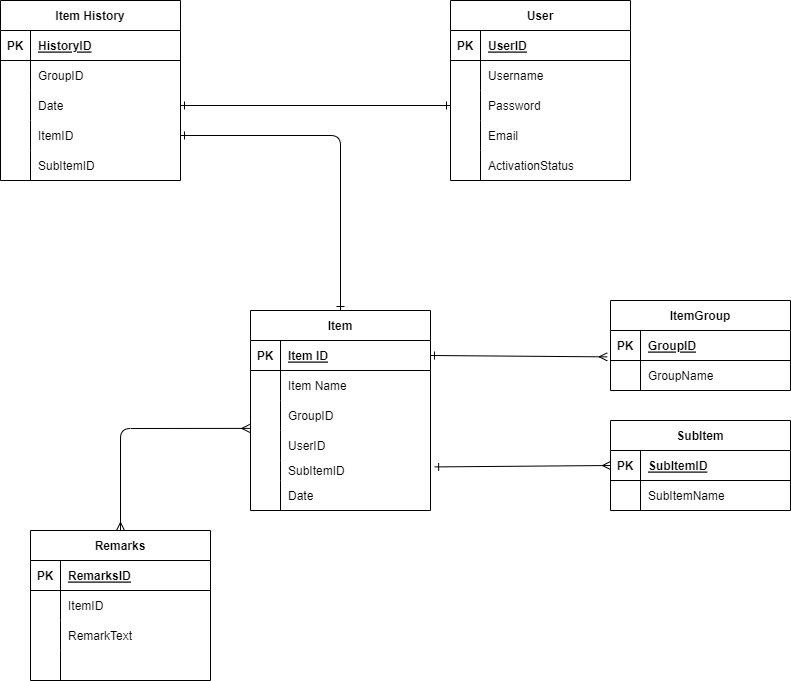

The diagram above was exported from draw.io. Its source (the exported page's mxGraphModel, read from the mxfile embedded in the PNG):
<mxGraphModel dx="994" dy="429" grid="1" gridSize="10" guides="1" tooltips="1" connect="1" arrows="1" fold="1" page="1" pageScale="1" pageWidth="850" pageHeight="1100" math="0" shadow="0">
  <root>
    <mxCell id="0" />
    <mxCell id="1" parent="0" />
    <mxCell id="126" style="edgeStyle=none;html=1;exitX=0.5;exitY=0;exitDx=0;exitDy=0;startArrow=ERone;startFill=0;endArrow=ERone;endFill=0;entryX=1;entryY=0.5;entryDx=0;entryDy=0;" edge="1" parent="1" source="18" target="117">
      <mxGeometry relative="1" as="geometry">
        <mxPoint x="230" y="100" as="targetPoint" />
        <Array as="points">
          <mxPoint x="380" y="145" />
        </Array>
      </mxGeometry>
    </mxCell>
    <mxCell id="18" value="Item" style="shape=table;startSize=30;container=1;collapsible=1;childLayout=tableLayout;fixedRows=1;rowLines=0;fontStyle=1;align=center;resizeLast=1;" vertex="1" parent="1">
      <mxGeometry x="290" y="320" width="180" height="200" as="geometry" />
    </mxCell>
    <mxCell id="19" value="" style="shape=tableRow;horizontal=0;startSize=0;swimlaneHead=0;swimlaneBody=0;fillColor=none;collapsible=0;dropTarget=0;points=[[0,0.5],[1,0.5]];portConstraint=eastwest;top=0;left=0;right=0;bottom=1;" vertex="1" parent="18">
      <mxGeometry y="30" width="180" height="30" as="geometry" />
    </mxCell>
    <mxCell id="20" value="PK" style="shape=partialRectangle;connectable=0;fillColor=none;top=0;left=0;bottom=0;right=0;fontStyle=1;overflow=hidden;" vertex="1" parent="19">
      <mxGeometry width="30" height="30" as="geometry">
        <mxRectangle width="30" height="30" as="alternateBounds" />
      </mxGeometry>
    </mxCell>
    <mxCell id="21" value="Item ID" style="shape=partialRectangle;connectable=0;fillColor=none;top=0;left=0;bottom=0;right=0;align=left;spacingLeft=6;fontStyle=5;overflow=hidden;" vertex="1" parent="19">
      <mxGeometry x="30" width="150" height="30" as="geometry">
        <mxRectangle width="150" height="30" as="alternateBounds" />
      </mxGeometry>
    </mxCell>
    <mxCell id="22" value="" style="shape=tableRow;horizontal=0;startSize=0;swimlaneHead=0;swimlaneBody=0;fillColor=none;collapsible=0;dropTarget=0;points=[[0,0.5],[1,0.5]];portConstraint=eastwest;top=0;left=0;right=0;bottom=0;" vertex="1" parent="18">
      <mxGeometry y="60" width="180" height="30" as="geometry" />
    </mxCell>
    <mxCell id="23" value="" style="shape=partialRectangle;connectable=0;fillColor=none;top=0;left=0;bottom=0;right=0;editable=1;overflow=hidden;" vertex="1" parent="22">
      <mxGeometry width="30" height="30" as="geometry">
        <mxRectangle width="30" height="30" as="alternateBounds" />
      </mxGeometry>
    </mxCell>
    <mxCell id="24" value="Item Name" style="shape=partialRectangle;connectable=0;fillColor=none;top=0;left=0;bottom=0;right=0;align=left;spacingLeft=6;overflow=hidden;" vertex="1" parent="22">
      <mxGeometry x="30" width="150" height="30" as="geometry">
        <mxRectangle width="150" height="30" as="alternateBounds" />
      </mxGeometry>
    </mxCell>
    <mxCell id="37" value="" style="shape=tableRow;horizontal=0;startSize=0;swimlaneHead=0;swimlaneBody=0;fillColor=none;collapsible=0;dropTarget=0;points=[[0,0.5],[1,0.5]];portConstraint=eastwest;top=0;left=0;right=0;bottom=0;" vertex="1" parent="18">
      <mxGeometry y="90" width="180" height="30" as="geometry" />
    </mxCell>
    <mxCell id="38" value="" style="shape=partialRectangle;connectable=0;fillColor=none;top=0;left=0;bottom=0;right=0;editable=1;overflow=hidden;" vertex="1" parent="37">
      <mxGeometry width="30" height="30" as="geometry">
        <mxRectangle width="30" height="30" as="alternateBounds" />
      </mxGeometry>
    </mxCell>
    <mxCell id="39" value="GroupID" style="shape=partialRectangle;connectable=0;fillColor=none;top=0;left=0;bottom=0;right=0;align=left;spacingLeft=6;overflow=hidden;" vertex="1" parent="37">
      <mxGeometry x="30" width="150" height="30" as="geometry">
        <mxRectangle width="150" height="30" as="alternateBounds" />
      </mxGeometry>
    </mxCell>
    <mxCell id="28" value="" style="shape=tableRow;horizontal=0;startSize=0;swimlaneHead=0;swimlaneBody=0;fillColor=none;collapsible=0;dropTarget=0;points=[[0,0.5],[1,0.5]];portConstraint=eastwest;top=0;left=0;right=0;bottom=0;" vertex="1" parent="18">
      <mxGeometry y="120" width="180" height="30" as="geometry" />
    </mxCell>
    <mxCell id="29" value="" style="shape=partialRectangle;connectable=0;fillColor=none;top=0;left=0;bottom=0;right=0;editable=1;overflow=hidden;" vertex="1" parent="28">
      <mxGeometry width="30" height="30" as="geometry">
        <mxRectangle width="30" height="30" as="alternateBounds" />
      </mxGeometry>
    </mxCell>
    <mxCell id="30" value="UserID" style="shape=partialRectangle;connectable=0;fillColor=none;top=0;left=0;bottom=0;right=0;align=left;spacingLeft=6;overflow=hidden;" vertex="1" parent="28">
      <mxGeometry x="30" width="150" height="30" as="geometry">
        <mxRectangle width="150" height="30" as="alternateBounds" />
      </mxGeometry>
    </mxCell>
    <mxCell id="34" value="" style="shape=tableRow;horizontal=0;startSize=0;swimlaneHead=0;swimlaneBody=0;fillColor=none;collapsible=0;dropTarget=0;points=[[0,0.5],[1,0.5]];portConstraint=eastwest;top=0;left=0;right=0;bottom=0;" vertex="1" parent="18">
      <mxGeometry y="150" width="180" height="20" as="geometry" />
    </mxCell>
    <mxCell id="35" value="" style="shape=partialRectangle;connectable=0;fillColor=none;top=0;left=0;bottom=0;right=0;editable=1;overflow=hidden;" vertex="1" parent="34">
      <mxGeometry width="30" height="20" as="geometry">
        <mxRectangle width="30" height="20" as="alternateBounds" />
      </mxGeometry>
    </mxCell>
    <mxCell id="36" value="SubItemID" style="shape=partialRectangle;connectable=0;fillColor=none;top=0;left=0;bottom=0;right=0;align=left;spacingLeft=6;overflow=hidden;" vertex="1" parent="34">
      <mxGeometry x="30" width="150" height="20" as="geometry">
        <mxRectangle width="150" height="20" as="alternateBounds" />
      </mxGeometry>
    </mxCell>
    <mxCell id="120" value="" style="shape=tableRow;horizontal=0;startSize=0;swimlaneHead=0;swimlaneBody=0;fillColor=none;collapsible=0;dropTarget=0;points=[[0,0.5],[1,0.5]];portConstraint=eastwest;top=0;left=0;right=0;bottom=0;" vertex="1" parent="18">
      <mxGeometry y="170" width="180" height="30" as="geometry" />
    </mxCell>
    <mxCell id="121" value="" style="shape=partialRectangle;connectable=0;fillColor=none;top=0;left=0;bottom=0;right=0;editable=1;overflow=hidden;" vertex="1" parent="120">
      <mxGeometry width="30" height="30" as="geometry">
        <mxRectangle width="30" height="30" as="alternateBounds" />
      </mxGeometry>
    </mxCell>
    <mxCell id="122" value="Date" style="shape=partialRectangle;connectable=0;fillColor=none;top=0;left=0;bottom=0;right=0;align=left;spacingLeft=6;overflow=hidden;" vertex="1" parent="120">
      <mxGeometry x="30" width="150" height="30" as="geometry">
        <mxRectangle width="150" height="30" as="alternateBounds" />
      </mxGeometry>
    </mxCell>
    <mxCell id="40" value="Item History" style="shape=table;startSize=30;container=1;collapsible=1;childLayout=tableLayout;fixedRows=1;rowLines=0;fontStyle=1;align=center;resizeLast=1;" vertex="1" parent="1">
      <mxGeometry x="40" y="10" width="180" height="180" as="geometry" />
    </mxCell>
    <mxCell id="41" value="" style="shape=tableRow;horizontal=0;startSize=0;swimlaneHead=0;swimlaneBody=0;fillColor=none;collapsible=0;dropTarget=0;points=[[0,0.5],[1,0.5]];portConstraint=eastwest;top=0;left=0;right=0;bottom=1;" vertex="1" parent="40">
      <mxGeometry y="30" width="180" height="30" as="geometry" />
    </mxCell>
    <mxCell id="42" value="PK" style="shape=partialRectangle;connectable=0;fillColor=none;top=0;left=0;bottom=0;right=0;fontStyle=1;overflow=hidden;" vertex="1" parent="41">
      <mxGeometry width="30" height="30" as="geometry">
        <mxRectangle width="30" height="30" as="alternateBounds" />
      </mxGeometry>
    </mxCell>
    <mxCell id="43" value="HistoryID" style="shape=partialRectangle;connectable=0;fillColor=none;top=0;left=0;bottom=0;right=0;align=left;spacingLeft=6;fontStyle=5;overflow=hidden;" vertex="1" parent="41">
      <mxGeometry x="30" width="150" height="30" as="geometry">
        <mxRectangle width="150" height="30" as="alternateBounds" />
      </mxGeometry>
    </mxCell>
    <mxCell id="44" value="" style="shape=tableRow;horizontal=0;startSize=0;swimlaneHead=0;swimlaneBody=0;fillColor=none;collapsible=0;dropTarget=0;points=[[0,0.5],[1,0.5]];portConstraint=eastwest;top=0;left=0;right=0;bottom=0;" vertex="1" parent="40">
      <mxGeometry y="60" width="180" height="30" as="geometry" />
    </mxCell>
    <mxCell id="45" value="" style="shape=partialRectangle;connectable=0;fillColor=none;top=0;left=0;bottom=0;right=0;editable=1;overflow=hidden;" vertex="1" parent="44">
      <mxGeometry width="30" height="30" as="geometry">
        <mxRectangle width="30" height="30" as="alternateBounds" />
      </mxGeometry>
    </mxCell>
    <mxCell id="46" value="GroupID" style="shape=partialRectangle;connectable=0;fillColor=none;top=0;left=0;bottom=0;right=0;align=left;spacingLeft=6;overflow=hidden;" vertex="1" parent="44">
      <mxGeometry x="30" width="150" height="30" as="geometry">
        <mxRectangle width="150" height="30" as="alternateBounds" />
      </mxGeometry>
    </mxCell>
    <mxCell id="47" value="" style="shape=tableRow;horizontal=0;startSize=0;swimlaneHead=0;swimlaneBody=0;fillColor=none;collapsible=0;dropTarget=0;points=[[0,0.5],[1,0.5]];portConstraint=eastwest;top=0;left=0;right=0;bottom=0;" vertex="1" parent="40">
      <mxGeometry y="90" width="180" height="30" as="geometry" />
    </mxCell>
    <mxCell id="48" value="" style="shape=partialRectangle;connectable=0;fillColor=none;top=0;left=0;bottom=0;right=0;editable=1;overflow=hidden;" vertex="1" parent="47">
      <mxGeometry width="30" height="30" as="geometry">
        <mxRectangle width="30" height="30" as="alternateBounds" />
      </mxGeometry>
    </mxCell>
    <mxCell id="49" value="Date" style="shape=partialRectangle;connectable=0;fillColor=none;top=0;left=0;bottom=0;right=0;align=left;spacingLeft=6;overflow=hidden;" vertex="1" parent="47">
      <mxGeometry x="30" width="150" height="30" as="geometry">
        <mxRectangle width="150" height="30" as="alternateBounds" />
      </mxGeometry>
    </mxCell>
    <mxCell id="117" value="" style="shape=tableRow;horizontal=0;startSize=0;swimlaneHead=0;swimlaneBody=0;fillColor=none;collapsible=0;dropTarget=0;points=[[0,0.5],[1,0.5]];portConstraint=eastwest;top=0;left=0;right=0;bottom=0;" vertex="1" parent="40">
      <mxGeometry y="120" width="180" height="30" as="geometry" />
    </mxCell>
    <mxCell id="118" value="" style="shape=partialRectangle;connectable=0;fillColor=none;top=0;left=0;bottom=0;right=0;editable=1;overflow=hidden;" vertex="1" parent="117">
      <mxGeometry width="30" height="30" as="geometry">
        <mxRectangle width="30" height="30" as="alternateBounds" />
      </mxGeometry>
    </mxCell>
    <mxCell id="119" value="ItemID" style="shape=partialRectangle;connectable=0;fillColor=none;top=0;left=0;bottom=0;right=0;align=left;spacingLeft=6;overflow=hidden;" vertex="1" parent="117">
      <mxGeometry x="30" width="150" height="30" as="geometry">
        <mxRectangle width="150" height="30" as="alternateBounds" />
      </mxGeometry>
    </mxCell>
    <mxCell id="50" value="" style="shape=tableRow;horizontal=0;startSize=0;swimlaneHead=0;swimlaneBody=0;fillColor=none;collapsible=0;dropTarget=0;points=[[0,0.5],[1,0.5]];portConstraint=eastwest;top=0;left=0;right=0;bottom=0;" vertex="1" parent="40">
      <mxGeometry y="150" width="180" height="30" as="geometry" />
    </mxCell>
    <mxCell id="51" value="" style="shape=partialRectangle;connectable=0;fillColor=none;top=0;left=0;bottom=0;right=0;editable=1;overflow=hidden;" vertex="1" parent="50">
      <mxGeometry width="30" height="30" as="geometry">
        <mxRectangle width="30" height="30" as="alternateBounds" />
      </mxGeometry>
    </mxCell>
    <mxCell id="52" value="SubItemID" style="shape=partialRectangle;connectable=0;fillColor=none;top=0;left=0;bottom=0;right=0;align=left;spacingLeft=6;overflow=hidden;" vertex="1" parent="50">
      <mxGeometry x="30" width="150" height="30" as="geometry">
        <mxRectangle width="150" height="30" as="alternateBounds" />
      </mxGeometry>
    </mxCell>
    <mxCell id="53" value="Remarks" style="shape=table;startSize=30;container=1;collapsible=1;childLayout=tableLayout;fixedRows=1;rowLines=0;fontStyle=1;align=center;resizeLast=1;" vertex="1" parent="1">
      <mxGeometry x="70" y="540" width="180" height="150" as="geometry" />
    </mxCell>
    <mxCell id="54" value="" style="shape=tableRow;horizontal=0;startSize=0;swimlaneHead=0;swimlaneBody=0;fillColor=none;collapsible=0;dropTarget=0;points=[[0,0.5],[1,0.5]];portConstraint=eastwest;top=0;left=0;right=0;bottom=1;" vertex="1" parent="53">
      <mxGeometry y="30" width="180" height="30" as="geometry" />
    </mxCell>
    <mxCell id="55" value="PK" style="shape=partialRectangle;connectable=0;fillColor=none;top=0;left=0;bottom=0;right=0;fontStyle=1;overflow=hidden;" vertex="1" parent="54">
      <mxGeometry width="30" height="30" as="geometry">
        <mxRectangle width="30" height="30" as="alternateBounds" />
      </mxGeometry>
    </mxCell>
    <mxCell id="56" value="RemarksID" style="shape=partialRectangle;connectable=0;fillColor=none;top=0;left=0;bottom=0;right=0;align=left;spacingLeft=6;fontStyle=5;overflow=hidden;" vertex="1" parent="54">
      <mxGeometry x="30" width="150" height="30" as="geometry">
        <mxRectangle width="150" height="30" as="alternateBounds" />
      </mxGeometry>
    </mxCell>
    <mxCell id="57" value="" style="shape=tableRow;horizontal=0;startSize=0;swimlaneHead=0;swimlaneBody=0;fillColor=none;collapsible=0;dropTarget=0;points=[[0,0.5],[1,0.5]];portConstraint=eastwest;top=0;left=0;right=0;bottom=0;" vertex="1" parent="53">
      <mxGeometry y="60" width="180" height="30" as="geometry" />
    </mxCell>
    <mxCell id="58" value="" style="shape=partialRectangle;connectable=0;fillColor=none;top=0;left=0;bottom=0;right=0;editable=1;overflow=hidden;" vertex="1" parent="57">
      <mxGeometry width="30" height="30" as="geometry">
        <mxRectangle width="30" height="30" as="alternateBounds" />
      </mxGeometry>
    </mxCell>
    <mxCell id="59" value="ItemID" style="shape=partialRectangle;connectable=0;fillColor=none;top=0;left=0;bottom=0;right=0;align=left;spacingLeft=6;overflow=hidden;" vertex="1" parent="57">
      <mxGeometry x="30" width="150" height="30" as="geometry">
        <mxRectangle width="150" height="30" as="alternateBounds" />
      </mxGeometry>
    </mxCell>
    <mxCell id="60" value="" style="shape=tableRow;horizontal=0;startSize=0;swimlaneHead=0;swimlaneBody=0;fillColor=none;collapsible=0;dropTarget=0;points=[[0,0.5],[1,0.5]];portConstraint=eastwest;top=0;left=0;right=0;bottom=0;" vertex="1" parent="53">
      <mxGeometry y="90" width="180" height="30" as="geometry" />
    </mxCell>
    <mxCell id="61" value="" style="shape=partialRectangle;connectable=0;fillColor=none;top=0;left=0;bottom=0;right=0;editable=1;overflow=hidden;" vertex="1" parent="60">
      <mxGeometry width="30" height="30" as="geometry">
        <mxRectangle width="30" height="30" as="alternateBounds" />
      </mxGeometry>
    </mxCell>
    <mxCell id="62" value="RemarkText" style="shape=partialRectangle;connectable=0;fillColor=none;top=0;left=0;bottom=0;right=0;align=left;spacingLeft=6;overflow=hidden;" vertex="1" parent="60">
      <mxGeometry x="30" width="150" height="30" as="geometry">
        <mxRectangle width="150" height="30" as="alternateBounds" />
      </mxGeometry>
    </mxCell>
    <mxCell id="63" value="" style="shape=tableRow;horizontal=0;startSize=0;swimlaneHead=0;swimlaneBody=0;fillColor=none;collapsible=0;dropTarget=0;points=[[0,0.5],[1,0.5]];portConstraint=eastwest;top=0;left=0;right=0;bottom=0;" vertex="1" parent="53">
      <mxGeometry y="120" width="180" height="30" as="geometry" />
    </mxCell>
    <mxCell id="64" value="" style="shape=partialRectangle;connectable=0;fillColor=none;top=0;left=0;bottom=0;right=0;editable=1;overflow=hidden;" vertex="1" parent="63">
      <mxGeometry width="30" height="30" as="geometry">
        <mxRectangle width="30" height="30" as="alternateBounds" />
      </mxGeometry>
    </mxCell>
    <mxCell id="65" value="" style="shape=partialRectangle;connectable=0;fillColor=none;top=0;left=0;bottom=0;right=0;align=left;spacingLeft=6;overflow=hidden;" vertex="1" parent="63">
      <mxGeometry x="30" width="150" height="30" as="geometry">
        <mxRectangle width="150" height="30" as="alternateBounds" />
      </mxGeometry>
    </mxCell>
    <mxCell id="66" value="User" style="shape=table;startSize=30;container=1;collapsible=1;childLayout=tableLayout;fixedRows=1;rowLines=0;fontStyle=1;align=center;resizeLast=1;" vertex="1" parent="1">
      <mxGeometry x="490" y="10" width="180" height="180" as="geometry" />
    </mxCell>
    <mxCell id="67" value="" style="shape=tableRow;horizontal=0;startSize=0;swimlaneHead=0;swimlaneBody=0;fillColor=none;collapsible=0;dropTarget=0;points=[[0,0.5],[1,0.5]];portConstraint=eastwest;top=0;left=0;right=0;bottom=1;" vertex="1" parent="66">
      <mxGeometry y="30" width="180" height="30" as="geometry" />
    </mxCell>
    <mxCell id="68" value="PK" style="shape=partialRectangle;connectable=0;fillColor=none;top=0;left=0;bottom=0;right=0;fontStyle=1;overflow=hidden;" vertex="1" parent="67">
      <mxGeometry width="30" height="30" as="geometry">
        <mxRectangle width="30" height="30" as="alternateBounds" />
      </mxGeometry>
    </mxCell>
    <mxCell id="69" value="UserID" style="shape=partialRectangle;connectable=0;fillColor=none;top=0;left=0;bottom=0;right=0;align=left;spacingLeft=6;fontStyle=5;overflow=hidden;" vertex="1" parent="67">
      <mxGeometry x="30" width="150" height="30" as="geometry">
        <mxRectangle width="150" height="30" as="alternateBounds" />
      </mxGeometry>
    </mxCell>
    <mxCell id="70" value="" style="shape=tableRow;horizontal=0;startSize=0;swimlaneHead=0;swimlaneBody=0;fillColor=none;collapsible=0;dropTarget=0;points=[[0,0.5],[1,0.5]];portConstraint=eastwest;top=0;left=0;right=0;bottom=0;" vertex="1" parent="66">
      <mxGeometry y="60" width="180" height="30" as="geometry" />
    </mxCell>
    <mxCell id="71" value="" style="shape=partialRectangle;connectable=0;fillColor=none;top=0;left=0;bottom=0;right=0;editable=1;overflow=hidden;" vertex="1" parent="70">
      <mxGeometry width="30" height="30" as="geometry">
        <mxRectangle width="30" height="30" as="alternateBounds" />
      </mxGeometry>
    </mxCell>
    <mxCell id="72" value="Username" style="shape=partialRectangle;connectable=0;fillColor=none;top=0;left=0;bottom=0;right=0;align=left;spacingLeft=6;overflow=hidden;" vertex="1" parent="70">
      <mxGeometry x="30" width="150" height="30" as="geometry">
        <mxRectangle width="150" height="30" as="alternateBounds" />
      </mxGeometry>
    </mxCell>
    <mxCell id="73" value="" style="shape=tableRow;horizontal=0;startSize=0;swimlaneHead=0;swimlaneBody=0;fillColor=none;collapsible=0;dropTarget=0;points=[[0,0.5],[1,0.5]];portConstraint=eastwest;top=0;left=0;right=0;bottom=0;" vertex="1" parent="66">
      <mxGeometry y="90" width="180" height="30" as="geometry" />
    </mxCell>
    <mxCell id="74" value="" style="shape=partialRectangle;connectable=0;fillColor=none;top=0;left=0;bottom=0;right=0;editable=1;overflow=hidden;" vertex="1" parent="73">
      <mxGeometry width="30" height="30" as="geometry">
        <mxRectangle width="30" height="30" as="alternateBounds" />
      </mxGeometry>
    </mxCell>
    <mxCell id="75" value="Password" style="shape=partialRectangle;connectable=0;fillColor=none;top=0;left=0;bottom=0;right=0;align=left;spacingLeft=6;overflow=hidden;" vertex="1" parent="73">
      <mxGeometry x="30" width="150" height="30" as="geometry">
        <mxRectangle width="150" height="30" as="alternateBounds" />
      </mxGeometry>
    </mxCell>
    <mxCell id="79" value="" style="shape=tableRow;horizontal=0;startSize=0;swimlaneHead=0;swimlaneBody=0;fillColor=none;collapsible=0;dropTarget=0;points=[[0,0.5],[1,0.5]];portConstraint=eastwest;top=0;left=0;right=0;bottom=0;" vertex="1" parent="66">
      <mxGeometry y="120" width="180" height="30" as="geometry" />
    </mxCell>
    <mxCell id="80" value="" style="shape=partialRectangle;connectable=0;fillColor=none;top=0;left=0;bottom=0;right=0;editable=1;overflow=hidden;" vertex="1" parent="79">
      <mxGeometry width="30" height="30" as="geometry">
        <mxRectangle width="30" height="30" as="alternateBounds" />
      </mxGeometry>
    </mxCell>
    <mxCell id="81" value="Email" style="shape=partialRectangle;connectable=0;fillColor=none;top=0;left=0;bottom=0;right=0;align=left;spacingLeft=6;overflow=hidden;" vertex="1" parent="79">
      <mxGeometry x="30" width="150" height="30" as="geometry">
        <mxRectangle width="150" height="30" as="alternateBounds" />
      </mxGeometry>
    </mxCell>
    <mxCell id="76" value="" style="shape=tableRow;horizontal=0;startSize=0;swimlaneHead=0;swimlaneBody=0;fillColor=none;collapsible=0;dropTarget=0;points=[[0,0.5],[1,0.5]];portConstraint=eastwest;top=0;left=0;right=0;bottom=0;" vertex="1" parent="66">
      <mxGeometry y="150" width="180" height="30" as="geometry" />
    </mxCell>
    <mxCell id="77" value="" style="shape=partialRectangle;connectable=0;fillColor=none;top=0;left=0;bottom=0;right=0;editable=1;overflow=hidden;" vertex="1" parent="76">
      <mxGeometry width="30" height="30" as="geometry">
        <mxRectangle width="30" height="30" as="alternateBounds" />
      </mxGeometry>
    </mxCell>
    <mxCell id="78" value="ActivationStatus" style="shape=partialRectangle;connectable=0;fillColor=none;top=0;left=0;bottom=0;right=0;align=left;spacingLeft=6;overflow=hidden;" vertex="1" parent="76">
      <mxGeometry x="30" width="150" height="30" as="geometry">
        <mxRectangle width="150" height="30" as="alternateBounds" />
      </mxGeometry>
    </mxCell>
    <mxCell id="85" value="ItemGroup" style="shape=table;startSize=30;container=1;collapsible=1;childLayout=tableLayout;fixedRows=1;rowLines=0;fontStyle=1;align=center;resizeLast=1;" vertex="1" parent="1">
      <mxGeometry x="650" y="310" width="180" height="90" as="geometry" />
    </mxCell>
    <mxCell id="86" value="" style="shape=tableRow;horizontal=0;startSize=0;swimlaneHead=0;swimlaneBody=0;fillColor=none;collapsible=0;dropTarget=0;points=[[0,0.5],[1,0.5]];portConstraint=eastwest;top=0;left=0;right=0;bottom=1;" vertex="1" parent="85">
      <mxGeometry y="30" width="180" height="30" as="geometry" />
    </mxCell>
    <mxCell id="87" value="PK" style="shape=partialRectangle;connectable=0;fillColor=none;top=0;left=0;bottom=0;right=0;fontStyle=1;overflow=hidden;" vertex="1" parent="86">
      <mxGeometry width="30" height="30" as="geometry">
        <mxRectangle width="30" height="30" as="alternateBounds" />
      </mxGeometry>
    </mxCell>
    <mxCell id="88" value="GroupID" style="shape=partialRectangle;connectable=0;fillColor=none;top=0;left=0;bottom=0;right=0;align=left;spacingLeft=6;fontStyle=5;overflow=hidden;" vertex="1" parent="86">
      <mxGeometry x="30" width="150" height="30" as="geometry">
        <mxRectangle width="150" height="30" as="alternateBounds" />
      </mxGeometry>
    </mxCell>
    <mxCell id="89" value="" style="shape=tableRow;horizontal=0;startSize=0;swimlaneHead=0;swimlaneBody=0;fillColor=none;collapsible=0;dropTarget=0;points=[[0,0.5],[1,0.5]];portConstraint=eastwest;top=0;left=0;right=0;bottom=0;" vertex="1" parent="85">
      <mxGeometry y="60" width="180" height="30" as="geometry" />
    </mxCell>
    <mxCell id="90" value="" style="shape=partialRectangle;connectable=0;fillColor=none;top=0;left=0;bottom=0;right=0;editable=1;overflow=hidden;" vertex="1" parent="89">
      <mxGeometry width="30" height="30" as="geometry">
        <mxRectangle width="30" height="30" as="alternateBounds" />
      </mxGeometry>
    </mxCell>
    <mxCell id="91" value="GroupName" style="shape=partialRectangle;connectable=0;fillColor=none;top=0;left=0;bottom=0;right=0;align=left;spacingLeft=6;overflow=hidden;" vertex="1" parent="89">
      <mxGeometry x="30" width="150" height="30" as="geometry">
        <mxRectangle width="150" height="30" as="alternateBounds" />
      </mxGeometry>
    </mxCell>
    <mxCell id="98" value="SubItem" style="shape=table;startSize=30;container=1;collapsible=1;childLayout=tableLayout;fixedRows=1;rowLines=0;fontStyle=1;align=center;resizeLast=1;" vertex="1" parent="1">
      <mxGeometry x="650" y="430" width="180" height="90" as="geometry" />
    </mxCell>
    <mxCell id="99" value="" style="shape=tableRow;horizontal=0;startSize=0;swimlaneHead=0;swimlaneBody=0;fillColor=none;collapsible=0;dropTarget=0;points=[[0,0.5],[1,0.5]];portConstraint=eastwest;top=0;left=0;right=0;bottom=1;" vertex="1" parent="98">
      <mxGeometry y="30" width="180" height="30" as="geometry" />
    </mxCell>
    <mxCell id="100" value="PK" style="shape=partialRectangle;connectable=0;fillColor=none;top=0;left=0;bottom=0;right=0;fontStyle=1;overflow=hidden;" vertex="1" parent="99">
      <mxGeometry width="30" height="30" as="geometry">
        <mxRectangle width="30" height="30" as="alternateBounds" />
      </mxGeometry>
    </mxCell>
    <mxCell id="101" value="SubItemID" style="shape=partialRectangle;connectable=0;fillColor=none;top=0;left=0;bottom=0;right=0;align=left;spacingLeft=6;fontStyle=5;overflow=hidden;" vertex="1" parent="99">
      <mxGeometry x="30" width="150" height="30" as="geometry">
        <mxRectangle width="150" height="30" as="alternateBounds" />
      </mxGeometry>
    </mxCell>
    <mxCell id="102" value="" style="shape=tableRow;horizontal=0;startSize=0;swimlaneHead=0;swimlaneBody=0;fillColor=none;collapsible=0;dropTarget=0;points=[[0,0.5],[1,0.5]];portConstraint=eastwest;top=0;left=0;right=0;bottom=0;" vertex="1" parent="98">
      <mxGeometry y="60" width="180" height="30" as="geometry" />
    </mxCell>
    <mxCell id="103" value="" style="shape=partialRectangle;connectable=0;fillColor=none;top=0;left=0;bottom=0;right=0;editable=1;overflow=hidden;" vertex="1" parent="102">
      <mxGeometry width="30" height="30" as="geometry">
        <mxRectangle width="30" height="30" as="alternateBounds" />
      </mxGeometry>
    </mxCell>
    <mxCell id="104" value="SubItemName" style="shape=partialRectangle;connectable=0;fillColor=none;top=0;left=0;bottom=0;right=0;align=left;spacingLeft=6;overflow=hidden;" vertex="1" parent="102">
      <mxGeometry x="30" width="150" height="30" as="geometry">
        <mxRectangle width="150" height="30" as="alternateBounds" />
      </mxGeometry>
    </mxCell>
    <mxCell id="123" style="edgeStyle=none;html=1;exitX=1;exitY=0.5;exitDx=0;exitDy=0;endArrow=ERmany;endFill=0;startArrow=ERone;startFill=0;entryX=-0.018;entryY=0.879;entryDx=0;entryDy=0;entryPerimeter=0;" edge="1" parent="1" source="19" target="86">
      <mxGeometry relative="1" as="geometry">
        <mxPoint x="610" y="305" as="targetPoint" />
      </mxGeometry>
    </mxCell>
    <mxCell id="124" style="edgeStyle=none;html=1;startArrow=ERone;startFill=0;endArrow=ERmany;endFill=0;entryX=0;entryY=0.5;entryDx=0;entryDy=0;exitX=1.023;exitY=0.321;exitDx=0;exitDy=0;exitPerimeter=0;" edge="1" parent="1" source="34" target="99">
      <mxGeometry relative="1" as="geometry">
        <mxPoint x="650" y="400" as="targetPoint" />
        <mxPoint x="470" y="470" as="sourcePoint" />
      </mxGeometry>
    </mxCell>
    <mxCell id="125" style="edgeStyle=none;html=1;entryX=0.5;entryY=0;entryDx=0;entryDy=0;startArrow=ERmany;startFill=0;endArrow=ERmany;endFill=0;exitX=-0.004;exitY=-0.07;exitDx=0;exitDy=0;exitPerimeter=0;" edge="1" parent="1" source="28" target="53">
      <mxGeometry relative="1" as="geometry">
        <mxPoint x="290" y="395" as="sourcePoint" />
        <Array as="points">
          <mxPoint x="160" y="438" />
        </Array>
      </mxGeometry>
    </mxCell>
    <mxCell id="127" style="edgeStyle=none;html=1;exitX=0;exitY=0.5;exitDx=0;exitDy=0;entryX=1;entryY=0.5;entryDx=0;entryDy=0;startArrow=ERone;startFill=0;endArrow=ERone;endFill=0;" edge="1" parent="1" source="73" target="47">
      <mxGeometry relative="1" as="geometry" />
    </mxCell>
  </root>
</mxGraphModel>